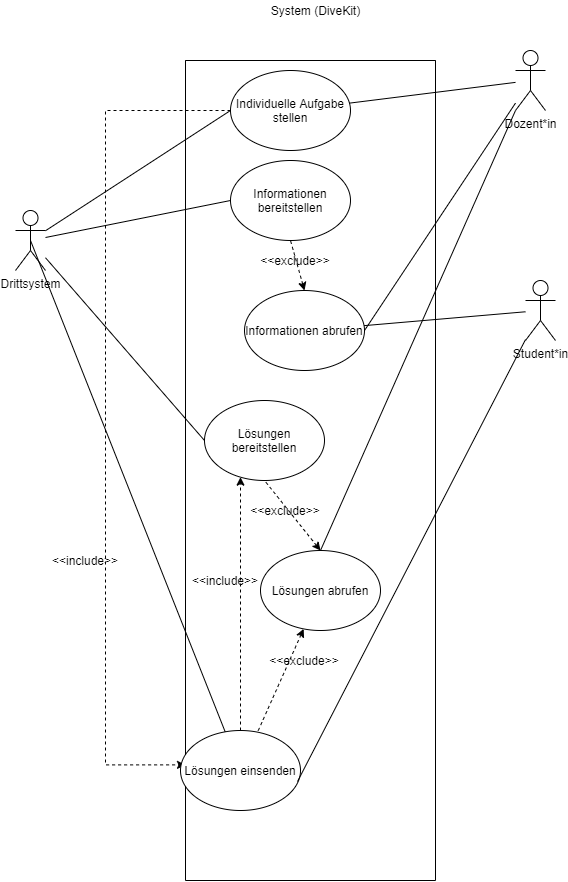

The diagram above was exported from draw.io. Its source (the exported page's mxGraphModel, read from the mxfile embedded in the PNG):
<mxGraphModel dx="2062" dy="1065" grid="1" gridSize="10" guides="1" tooltips="1" connect="1" arrows="1" fold="1" page="1" pageScale="1" pageWidth="827" pageHeight="1169" math="0" shadow="0">
  <root>
    <mxCell id="0" />
    <mxCell id="1" parent="0" />
    <mxCell id="7rUVs_mYNtWvzy57BP5Z-2" value="" style="swimlane;startSize=0;" parent="1" vertex="1">
      <mxGeometry x="270" y="220" width="250" height="820" as="geometry" />
    </mxCell>
    <mxCell id="u_fQJsB7R7HRACbcV6A0-3" style="edgeStyle=orthogonalEdgeStyle;rounded=0;orthogonalLoop=1;jettySize=auto;html=1;exitX=0;exitY=0.5;exitDx=0;exitDy=0;entryX=0;entryY=0.859;entryDx=0;entryDy=0;entryPerimeter=0;dashed=1;" edge="1" parent="7rUVs_mYNtWvzy57BP5Z-2" source="7rUVs_mYNtWvzy57BP5Z-10" target="7rUVs_mYNtWvzy57BP5Z-2">
      <mxGeometry relative="1" as="geometry">
        <Array as="points">
          <mxPoint x="-80" y="50" />
          <mxPoint x="-80" y="704" />
        </Array>
      </mxGeometry>
    </mxCell>
    <mxCell id="7rUVs_mYNtWvzy57BP5Z-10" value="Individuelle Aufgabe stellen" style="ellipse;whiteSpace=wrap;html=1;" parent="7rUVs_mYNtWvzy57BP5Z-2" vertex="1">
      <mxGeometry x="45" y="10" width="120" height="80" as="geometry" />
    </mxCell>
    <mxCell id="u_fQJsB7R7HRACbcV6A0-1" style="edgeStyle=orthogonalEdgeStyle;rounded=0;orthogonalLoop=1;jettySize=auto;html=1;exitX=0.5;exitY=0;exitDx=0;exitDy=0;dashed=1;" edge="1" parent="7rUVs_mYNtWvzy57BP5Z-2" source="7rUVs_mYNtWvzy57BP5Z-17" target="7rUVs_mYNtWvzy57BP5Z-27">
      <mxGeometry relative="1" as="geometry">
        <Array as="points">
          <mxPoint x="55" y="480" />
          <mxPoint x="55" y="480" />
        </Array>
      </mxGeometry>
    </mxCell>
    <mxCell id="7rUVs_mYNtWvzy57BP5Z-17" value="Lösungen einsenden" style="ellipse;whiteSpace=wrap;html=1;" parent="7rUVs_mYNtWvzy57BP5Z-2" vertex="1">
      <mxGeometry x="-5" y="670" width="120" height="80" as="geometry" />
    </mxCell>
    <mxCell id="7rUVs_mYNtWvzy57BP5Z-22" style="edgeStyle=none;rounded=0;orthogonalLoop=1;jettySize=auto;html=1;endArrow=none;endFill=0;dashed=1;startArrow=classic;startFill=1;" parent="7rUVs_mYNtWvzy57BP5Z-2" source="7rUVs_mYNtWvzy57BP5Z-20" target="7rUVs_mYNtWvzy57BP5Z-17" edge="1">
      <mxGeometry relative="1" as="geometry" />
    </mxCell>
    <mxCell id="7rUVs_mYNtWvzy57BP5Z-20" value="Lösungen abrufen" style="ellipse;whiteSpace=wrap;html=1;" parent="7rUVs_mYNtWvzy57BP5Z-2" vertex="1">
      <mxGeometry x="75" y="490" width="120" height="80" as="geometry" />
    </mxCell>
    <mxCell id="7rUVs_mYNtWvzy57BP5Z-25" value="Informationen bereitstellen" style="ellipse;whiteSpace=wrap;html=1;" parent="7rUVs_mYNtWvzy57BP5Z-2" vertex="1">
      <mxGeometry x="45" y="100" width="120" height="80" as="geometry" />
    </mxCell>
    <mxCell id="7rUVs_mYNtWvzy57BP5Z-27" value="Lösungen bereitstellen" style="ellipse;whiteSpace=wrap;html=1;" parent="7rUVs_mYNtWvzy57BP5Z-2" vertex="1">
      <mxGeometry x="19" y="340" width="120" height="80" as="geometry" />
    </mxCell>
    <mxCell id="7rUVs_mYNtWvzy57BP5Z-29" style="edgeStyle=none;rounded=0;orthogonalLoop=1;jettySize=auto;html=1;endArrow=none;endFill=0;dashed=1;startArrow=classic;startFill=1;entryX=0.5;entryY=1;entryDx=0;entryDy=0;exitX=0.5;exitY=0;exitDx=0;exitDy=0;" parent="7rUVs_mYNtWvzy57BP5Z-2" source="7rUVs_mYNtWvzy57BP5Z-20" target="7rUVs_mYNtWvzy57BP5Z-27" edge="1">
      <mxGeometry relative="1" as="geometry">
        <mxPoint x="135" y="390" as="sourcePoint" />
        <mxPoint x="142.2198820511544" y="570.2906487186501" as="targetPoint" />
      </mxGeometry>
    </mxCell>
    <mxCell id="7rUVs_mYNtWvzy57BP5Z-31" value="Informationen abrufen" style="ellipse;whiteSpace=wrap;html=1;" parent="7rUVs_mYNtWvzy57BP5Z-2" vertex="1">
      <mxGeometry x="59" y="230" width="120" height="80" as="geometry" />
    </mxCell>
    <mxCell id="7rUVs_mYNtWvzy57BP5Z-32" value="&amp;lt;&amp;lt;exclude&amp;gt;&amp;gt;" style="text;html=1;strokeColor=none;fillColor=none;align=center;verticalAlign=middle;whiteSpace=wrap;rounded=0;" parent="7rUVs_mYNtWvzy57BP5Z-2" vertex="1">
      <mxGeometry x="90" y="190" width="40" height="20" as="geometry" />
    </mxCell>
    <mxCell id="7rUVs_mYNtWvzy57BP5Z-23" value="&amp;lt;&amp;lt;exclude&amp;gt;&amp;gt;" style="text;html=1;strokeColor=none;fillColor=none;align=center;verticalAlign=middle;whiteSpace=wrap;rounded=0;" parent="7rUVs_mYNtWvzy57BP5Z-2" vertex="1">
      <mxGeometry x="99" y="590" width="40" height="20" as="geometry" />
    </mxCell>
    <mxCell id="7rUVs_mYNtWvzy57BP5Z-33" style="edgeStyle=none;rounded=0;orthogonalLoop=1;jettySize=auto;html=1;endArrow=none;endFill=0;dashed=1;startArrow=classic;startFill=1;entryX=0.5;entryY=1;entryDx=0;entryDy=0;exitX=0.5;exitY=0;exitDx=0;exitDy=0;" parent="7rUVs_mYNtWvzy57BP5Z-2" source="7rUVs_mYNtWvzy57BP5Z-31" target="7rUVs_mYNtWvzy57BP5Z-25" edge="1">
      <mxGeometry relative="1" as="geometry">
        <mxPoint x="120" y="260" as="sourcePoint" />
        <mxPoint x="89" y="430" as="targetPoint" />
      </mxGeometry>
    </mxCell>
    <mxCell id="7rUVs_mYNtWvzy57BP5Z-3" value="System (DiveKit)" style="text;html=1;align=center;verticalAlign=middle;resizable=0;points=[];autosize=1;strokeColor=none;" parent="1" vertex="1">
      <mxGeometry x="350" y="160" width="100" height="20" as="geometry" />
    </mxCell>
    <mxCell id="7rUVs_mYNtWvzy57BP5Z-18" style="edgeStyle=none;rounded=0;orthogonalLoop=1;jettySize=auto;html=1;entryX=0.975;entryY=0.638;entryDx=0;entryDy=0;entryPerimeter=0;endArrow=none;endFill=0;" parent="1" source="7rUVs_mYNtWvzy57BP5Z-6" target="7rUVs_mYNtWvzy57BP5Z-17" edge="1">
      <mxGeometry relative="1" as="geometry" />
    </mxCell>
    <mxCell id="7rUVs_mYNtWvzy57BP5Z-6" value="Student*in" style="shape=umlActor;verticalLabelPosition=bottom;verticalAlign=top;html=1;outlineConnect=0;" parent="1" vertex="1">
      <mxGeometry x="610" y="440" width="30" height="60" as="geometry" />
    </mxCell>
    <mxCell id="7rUVs_mYNtWvzy57BP5Z-26" style="edgeStyle=none;rounded=0;orthogonalLoop=1;jettySize=auto;html=1;entryX=0;entryY=0.5;entryDx=0;entryDy=0;startArrow=none;startFill=0;endArrow=none;endFill=0;" parent="1" source="7rUVs_mYNtWvzy57BP5Z-8" target="7rUVs_mYNtWvzy57BP5Z-25" edge="1">
      <mxGeometry relative="1" as="geometry" />
    </mxCell>
    <mxCell id="7rUVs_mYNtWvzy57BP5Z-28" style="edgeStyle=none;rounded=0;orthogonalLoop=1;jettySize=auto;html=1;entryX=0;entryY=0.5;entryDx=0;entryDy=0;startArrow=none;startFill=0;endArrow=none;endFill=0;" parent="1" source="7rUVs_mYNtWvzy57BP5Z-8" target="7rUVs_mYNtWvzy57BP5Z-27" edge="1">
      <mxGeometry relative="1" as="geometry" />
    </mxCell>
    <mxCell id="7rUVs_mYNtWvzy57BP5Z-37" style="edgeStyle=none;rounded=0;orthogonalLoop=1;jettySize=auto;html=1;entryX=0;entryY=0.5;entryDx=0;entryDy=0;startArrow=none;startFill=0;endArrow=none;endFill=0;" parent="1" source="7rUVs_mYNtWvzy57BP5Z-8" target="7rUVs_mYNtWvzy57BP5Z-10" edge="1">
      <mxGeometry relative="1" as="geometry" />
    </mxCell>
    <mxCell id="7rUVs_mYNtWvzy57BP5Z-8" value="Drittsystem" style="shape=umlActor;verticalLabelPosition=bottom;verticalAlign=top;html=1;outlineConnect=0;" parent="1" vertex="1">
      <mxGeometry x="100" y="370" width="30" height="60" as="geometry" />
    </mxCell>
    <mxCell id="7rUVs_mYNtWvzy57BP5Z-11" style="rounded=0;orthogonalLoop=1;jettySize=auto;html=1;endArrow=none;endFill=0;" parent="1" source="7rUVs_mYNtWvzy57BP5Z-9" target="7rUVs_mYNtWvzy57BP5Z-10" edge="1">
      <mxGeometry relative="1" as="geometry" />
    </mxCell>
    <mxCell id="7rUVs_mYNtWvzy57BP5Z-9" value="Dozent*in" style="shape=umlActor;verticalLabelPosition=bottom;verticalAlign=top;html=1;outlineConnect=0;" parent="1" vertex="1">
      <mxGeometry x="600" y="210" width="30" height="60" as="geometry" />
    </mxCell>
    <mxCell id="7rUVs_mYNtWvzy57BP5Z-14" style="edgeStyle=none;rounded=0;orthogonalLoop=1;jettySize=auto;html=1;exitX=0;exitY=1;exitDx=0;exitDy=0;endArrow=none;endFill=0;" parent="1" source="7rUVs_mYNtWvzy57BP5Z-2" target="7rUVs_mYNtWvzy57BP5Z-2" edge="1">
      <mxGeometry relative="1" as="geometry" />
    </mxCell>
    <mxCell id="7rUVs_mYNtWvzy57BP5Z-19" style="edgeStyle=none;rounded=0;orthogonalLoop=1;jettySize=auto;html=1;entryX=0.5;entryY=0.5;entryDx=0;entryDy=0;entryPerimeter=0;endArrow=none;endFill=0;" parent="1" source="7rUVs_mYNtWvzy57BP5Z-17" target="7rUVs_mYNtWvzy57BP5Z-8" edge="1">
      <mxGeometry relative="1" as="geometry" />
    </mxCell>
    <mxCell id="7rUVs_mYNtWvzy57BP5Z-24" style="edgeStyle=none;rounded=0;orthogonalLoop=1;jettySize=auto;html=1;exitX=0.5;exitY=0;exitDx=0;exitDy=0;entryX=0;entryY=1;entryDx=0;entryDy=0;entryPerimeter=0;startArrow=none;startFill=0;endArrow=none;endFill=0;" parent="1" source="7rUVs_mYNtWvzy57BP5Z-20" target="7rUVs_mYNtWvzy57BP5Z-9" edge="1">
      <mxGeometry relative="1" as="geometry" />
    </mxCell>
    <mxCell id="7rUVs_mYNtWvzy57BP5Z-30" value="&amp;lt;&amp;lt;exclude&amp;gt;&amp;gt;" style="text;html=1;strokeColor=none;fillColor=none;align=center;verticalAlign=middle;whiteSpace=wrap;rounded=0;" parent="1" vertex="1">
      <mxGeometry x="350" y="660" width="40" height="20" as="geometry" />
    </mxCell>
    <mxCell id="7rUVs_mYNtWvzy57BP5Z-34" style="edgeStyle=none;rounded=0;orthogonalLoop=1;jettySize=auto;html=1;exitX=1;exitY=0.5;exitDx=0;exitDy=0;startArrow=none;startFill=0;endArrow=none;endFill=0;" parent="1" source="7rUVs_mYNtWvzy57BP5Z-31" target="7rUVs_mYNtWvzy57BP5Z-9" edge="1">
      <mxGeometry relative="1" as="geometry" />
    </mxCell>
    <mxCell id="7rUVs_mYNtWvzy57BP5Z-35" style="edgeStyle=none;rounded=0;orthogonalLoop=1;jettySize=auto;html=1;startArrow=none;startFill=0;endArrow=none;endFill=0;" parent="1" source="7rUVs_mYNtWvzy57BP5Z-31" target="7rUVs_mYNtWvzy57BP5Z-6" edge="1">
      <mxGeometry relative="1" as="geometry" />
    </mxCell>
    <mxCell id="u_fQJsB7R7HRACbcV6A0-2" value="&amp;lt;&amp;lt;include&amp;gt;&amp;gt;" style="text;html=1;strokeColor=none;fillColor=none;align=center;verticalAlign=middle;whiteSpace=wrap;rounded=0;" vertex="1" parent="1">
      <mxGeometry x="290" y="730" width="40" height="20" as="geometry" />
    </mxCell>
    <mxCell id="u_fQJsB7R7HRACbcV6A0-4" value="&amp;lt;&amp;lt;include&amp;gt;&amp;gt;" style="text;html=1;strokeColor=none;fillColor=none;align=center;verticalAlign=middle;whiteSpace=wrap;rounded=0;" vertex="1" parent="1">
      <mxGeometry x="150" y="710" width="40" height="20" as="geometry" />
    </mxCell>
  </root>
</mxGraphModel>